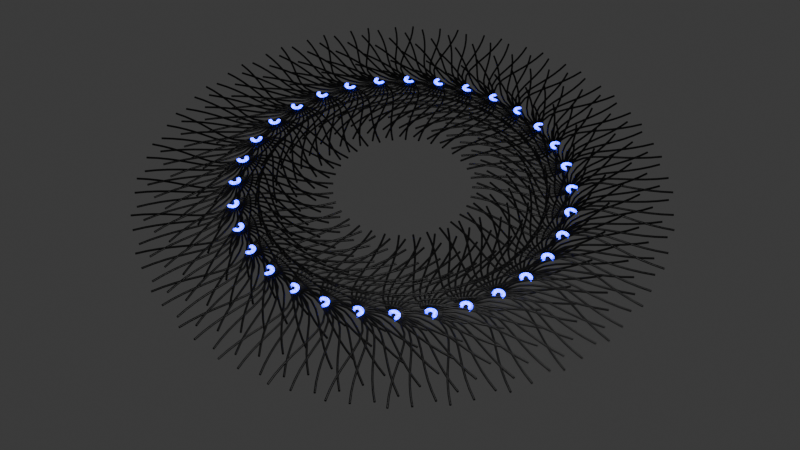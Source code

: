 # Source: 4_1_alpha_GeometryNodesPractice4_October18th2023.blend  (saved by Blender 4.1.0; exported with 4.5.12 LTS)
import bpy
from mathutils import Matrix  # noqa: F401  (used for matrix-valued properties, if any)

bpy.ops.wm.read_factory_settings(use_empty=True)
scene = bpy.context.scene
scene.name = 'Scene'

# ---- collections
col_collection = bpy.data.collections.new('Collection'); scene.collection.children.link(col_collection)

# ---- materials (node trees are filled in below, after node groups)
mat_basematerial = bpy.data.materials.new('BaseMaterial')
mat_basematerial.use_transparent_shadow = False
mat_lights = bpy.data.materials.new('Lights')
mat_lights.use_transparent_shadow = False

# ---- node groups
ng_geometry_nodes = bpy.data.node_groups.new('Geometry Nodes', 'GeometryNodeTree')
_s = ng_geometry_nodes.interface.new_socket(name='Geometry', in_out='OUTPUT', socket_type='NodeSocketGeometry')
_s = ng_geometry_nodes.interface.new_socket(name='Geometry', in_out='INPUT', socket_type='NodeSocketGeometry')
ng_geometry_nodes.is_modifier = True
_N = ng_geometry_nodes.nodes; _L = ng_geometry_nodes.links
n0 = _N.new('NodeGroupInput'); n0.name = 'Group Input'; n0.location = (-444, 20)
n1 = _N.new('NodeGroupOutput'); n1.name = 'Group Output'; n1.location = (2010, 57)
n2 = _N.new('GeometryNodeCurvePrimitiveBezierSegment'); n2.name = 'Bezier Segment'; n2.location = (-242, 84)
n2.width = 130
n3 = _N.new('GeometryNodeResampleCurve'); n3.name = 'Resample Curve'; n3.location = (-54, 72)
n3.width = 151
n3.keep_last_segment = False
n4 = _N.new('GeometryNodeInstanceOnPoints'); n4.name = 'Instance on Points'; n4.location = (200, 42)
n5 = _N.new('GeometryNodeJoinGeometry'); n5.name = 'Join Geometry'; n5.location = (1071, 28)
n6 = _N.new('GeometryNodeCurveToMesh'); n6.name = 'Curve to Mesh'; n6.location = (170, 299)
n7 = _N.new('GeometryNodeCurvePrimitiveCircle'); n7.name = 'Curve Circle'; n7.location = (-36, 268)
n7.inputs[4].default_value = 0.02
n8 = _N.new('GeometryNodeMeshIcoSphere'); n8.name = 'Ico Sphere'; n8.location = (-16, -108)
n8.inputs[0].default_value = 0.05
n9 = _N.new('GeometryNodeSetMaterial'); n9.name = 'Set Material'; n9.location = (390, 181)
n9.inputs[2].default_value = mat_basematerial
n10 = _N.new('GeometryNodeSetMaterial'); n10.name = 'Set Material.001'; n10.location = (815, 38)
n10.inputs[2].default_value = mat_lights
n11 = _N.new('GeometryNodeSampleCurve'); n11.name = 'Sample Curve'; n11.location = (354, -122)
n11.data_type = 'FLOAT_VECTOR'
n11.inputs[1].default_value = (0.0, 0.0, 0.0)
n12 = _N.new('GeometryNodeSetPosition'); n12.name = 'Set Position'; n12.location = (578, 30)
n13 = _N.new('GeometryNodeInputIndex'); n13.name = 'Index'; n13.location = (-46, -334)
n14 = _N.new('ShaderNodeMath'); n14.name = 'Math'; n14.location = (132, -328)
n14.operation = 'FRACT'
n15 = _N.new('GeometryNodeInputSceneTime'); n15.name = 'Scene Time'; n15.location = (-72, -428)
n16 = _N.new('GeometryNodeCurveArc'); n16.name = 'Arc'; n16.location = (1042, 267)
n16.inputs[6].default_value = 3.142
n17 = _N.new('GeometryNodeInstanceOnPoints'); n17.name = 'Instance on Points.001'; n17.location = (1344, 259)
n18 = _N.new('GeometryNodeInputPosition'); n18.name = 'Position'; n18.location = (1020, -113)
n19 = _N.new('FunctionNodeAlignEulerToVector'); n19.name = 'Align Euler to Vector'; n19.location = (1177, -76)
n20 = _N.new('GeometryNodeCurvePrimitiveCircle'); n20.name = 'Curve Circle.001'; n20.location = (1557, 262)
n20.inputs[4].default_value = 3.4
n21 = _N.new('GeometryNodeInstanceOnPoints'); n21.name = 'Instance on Points.002'; n21.location = (1767, 143)
n22 = _N.new('FunctionNodeAlignEulerToVector'); n22.name = 'Align Euler to Vector.001'; n22.location = (1598, -16)
n23 = _N.new('GeometryNodeInputPosition'); n23.name = 'Position.001'; n23.location = (1438, -117)
n24 = _N.new('GeometryNodeInputNamedAttribute'); n24.name = 'Named Attribute'; n24.location = (145, 299)
n24.inputs[0].default_value = 'radius'
n25 = _N.new('GeometryNodeSwitch'); n25.name = 'Switch'; n25.location = (145, 299)
n25.input_type = 'FLOAT'
n25.inputs[1].default_value = 1.0
_L.new(n21.outputs[0], n1.inputs[0])
_L.new(n2.outputs[0], n3.inputs[0])
_L.new(n3.outputs[0], n4.inputs[0])
_L.new(n10.outputs[0], n5.inputs[0])
_L.new(n3.outputs[0], n6.inputs[0])
_L.new(n7.outputs[0], n6.inputs[1])
_L.new(n9.outputs[0], n5.inputs[0])
_L.new(n8.outputs[0], n4.inputs[2])
_L.new(n6.outputs[0], n9.inputs[0])
_L.new(n12.outputs[0], n10.inputs[0])
_L.new(n3.outputs[0], n11.inputs[0])
_L.new(n4.outputs[0], n12.inputs[0])
_L.new(n11.outputs[1], n12.inputs[2])
_L.new(n14.outputs[0], n11.inputs[2])
_L.new(n15.outputs[0], n14.inputs[0])
_L.new(n5.outputs[0], n17.inputs[2])
_L.new(n16.outputs[0], n17.inputs[0])
_L.new(n19.outputs[0], n17.inputs[5])
_L.new(n18.outputs[0], n19.inputs[2])
_L.new(n17.outputs[0], n21.inputs[2])
_L.new(n20.outputs[0], n21.inputs[0])
_L.new(n23.outputs[0], n22.inputs[2])
_L.new(n22.outputs[0], n21.inputs[5])
_L.new(n24.outputs[1], n25.inputs[0])
_L.new(n24.outputs[0], n25.inputs[2])
_L.new(n25.outputs[0], n6.inputs[2])
n1.is_active_output = True

# ---- material node trees
mat_basematerial.use_nodes = True; mat_basematerial.node_tree.nodes.clear()
_N = mat_basematerial.node_tree.nodes; _L = mat_basematerial.node_tree.links
n0 = _N.new('ShaderNodeBsdfPrincipled'); n0.name = 'Principled BSDF'; n0.location = (10, 300)
n0.inputs[0].default_value = (0.0, 0.0, 0.0, 1.0)
n0.inputs[3].default_value = 1.45
n1 = _N.new('ShaderNodeOutputMaterial'); n1.name = 'Material Output'; n1.location = (300, 300)
_L.new(n0.outputs[0], n1.inputs[0])
n1.is_active_output = True
mat_lights.use_nodes = True; mat_lights.node_tree.nodes.clear()
_N = mat_lights.node_tree.nodes; _L = mat_lights.node_tree.links
n0 = _N.new('ShaderNodeBsdfPrincipled'); n0.name = 'Principled BSDF'; n0.location = (10, 300)
n0.inputs[0].default_value = (0.0, 0.0009794, 0.8002, 1.0)
n0.inputs[3].default_value = 1.45
n0.inputs[27].default_value = (0.001165, 0.0, 1.0, 1.0)
n0.inputs[28].default_value = 7.0
n1 = _N.new('ShaderNodeOutputMaterial'); n1.name = 'Material Output'; n1.location = (300, 300)
_L.new(n0.outputs[0], n1.inputs[0])
n1.is_active_output = True

# ---- world
world_world = bpy.data.worlds.new('World'); scene.world = world_world
world_world.use_nodes = True; world_world.node_tree.nodes.clear()
_N = world_world.node_tree.nodes; _L = world_world.node_tree.links
n0 = _N.new('ShaderNodeOutputWorld'); n0.name = 'World Output'; n0.location = (300, 300)
n1 = _N.new('ShaderNodeBackground'); n1.name = 'Background'; n1.location = (10, 300)
n1.inputs[0].default_value = (0.05088, 0.05088, 0.05088, 1.0)
_L.new(n1.outputs[0], n0.inputs[0])
n0.is_active_output = True
world_world.color = (0.05088, 0.05088, 0.05088)
world_world.use_sun_shadow = False
world_world.sun_shadow_jitter_overblur = 0.0

# ---- cameras
cam_camera = bpy.data.cameras.new('Camera')
cam_camera.clip_end = 100.0
cam_camera.ortho_scale = 7.314

# ---- lights
light_light = bpy.data.lights.new('Light', 'POINT')
light_light.transmission_factor = 0.0
light_light.use_soft_falloff = False
light_light.energy = 1000.0
light_light.shadow_soft_size = 0.1
light_light.shadow_maximum_resolution = 0.006
light_light.use_absolute_resolution = True

# ---- meshes
me_plane = bpy.data.meshes.new('Plane')
me_plane.from_pydata([(-1.0, -1.0, 0.0), (1.0, -1.0, 0.0), (-1.0, 1.0, 0.0), (1.0, 1.0, 0.0)], [], [(0, 1, 3, 2)])
_uv = me_plane.uv_layers.new(name='UVMap')
_uv.uv.foreach_set('vector', [0.0, 0.0, 1.0, 0.0, 1.0, 1.0, 0.0, 1.0])
me_plane.materials.append(mat_basematerial)
me_plane.materials.append(mat_lights)
me_plane.update()

# ---- objects
ob_light = bpy.data.objects.new('Light', light_light)
ob_camera_lifeisvaluable_lisv = bpy.data.objects.new('Camera_LifeIsValuable_LisV', cam_camera)
ob_plane = bpy.data.objects.new('Plane', me_plane)

# ---- transforms, parenting, visibility, modifiers, constraints
ob_light.location = (4.076, 1.005, 5.904)
ob_light.rotation_euler = (0.6503, 0.05522, 1.866)
ob_light.lock_rotations_4d = False
ob_light.empty_display_type = 'ARROWS'
ob_light.color = (0.0, 0.0, 0.0, 0.0)
ob_light.lineart.crease_threshold = 0.0
ob_camera_lifeisvaluable_lisv.location = (16.17, 0.892, 15.44)
ob_camera_lifeisvaluable_lisv.rotation_euler = (0.7736, 0.01038, 1.619)
ob_camera_lifeisvaluable_lisv.scale = (1.0, 1.0, 1.0)
ob_camera_lifeisvaluable_lisv.lock_rotations_4d = False
ob_camera_lifeisvaluable_lisv.empty_display_type = 'ARROWS'
ob_camera_lifeisvaluable_lisv.color = (0.0, 0.0, 0.0, 0.0)
ob_camera_lifeisvaluable_lisv.display_type = 'WIRE'
ob_camera_lifeisvaluable_lisv.lineart.crease_threshold = 0.0
ob_plane.location = (0.0, 0.0, 0.0)
_m = ob_plane.modifiers.new('GeometryNodes', 'NODES')
_m.node_group = ng_geometry_nodes

# ---- collection membership
col_collection.objects.link(ob_light)
col_collection.objects.link(ob_camera_lifeisvaluable_lisv)
col_collection.objects.link(ob_plane)

# ---- scene / render settings (as saved in the file)
scene.camera = ob_camera_lifeisvaluable_lisv
scene.frame_start = 1; scene.frame_end = 250; scene.frame_set(1)
scene.render.engine = 'BLENDER_EEVEE_NEXT'
scene.render.image_settings.file_format = 'FFMPEG'
scene.render.image_settings.color_mode = 'RGB'
scene.cycles.sampling_pattern = 'TABULATED_SOBOL'
bpy.context.view_layer.update()
